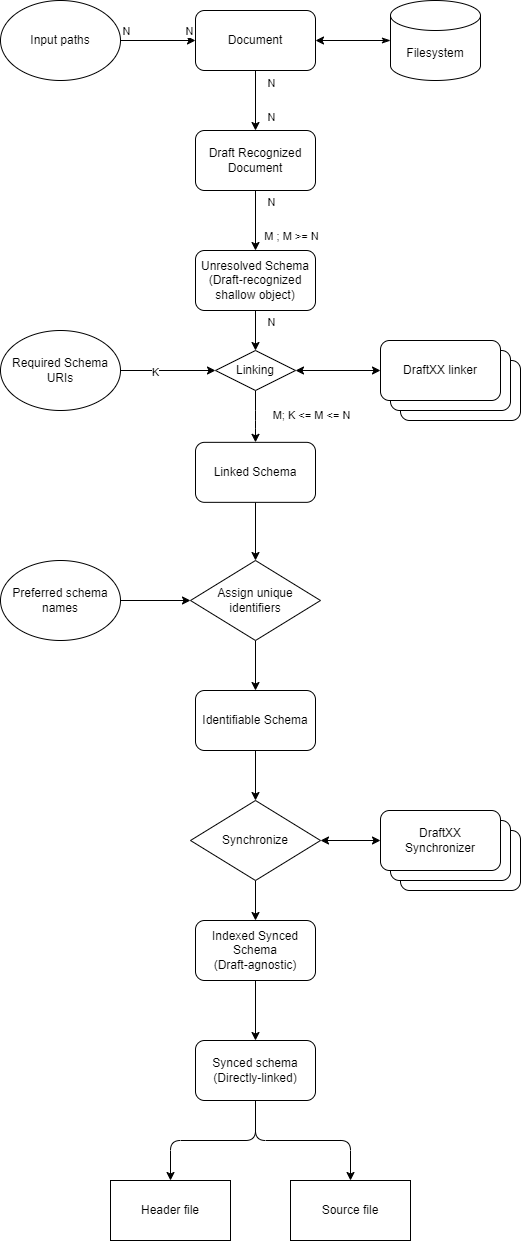

The diagram above was exported from draw.io. Its source (the exported page's mxGraphModel, read from the mxfile embedded in the PNG):
<mxGraphModel dx="1442" dy="967" grid="1" gridSize="10" guides="1" tooltips="1" connect="1" arrows="1" fold="1" page="0" pageScale="1" pageWidth="850" pageHeight="1100" background="#ffffff" math="0" shadow="0">
  <root>
    <mxCell id="0" />
    <mxCell id="1" parent="0" />
    <mxCell id="4" value="" style="edgeStyle=none;html=1;startArrow=none;startFill=0;endArrow=classic;endFill=1;" parent="1" source="2" target="3" edge="1">
      <mxGeometry relative="1" as="geometry" />
    </mxCell>
    <mxCell id="6" value="N" style="edgeLabel;html=1;align=center;verticalAlign=middle;resizable=0;points=[];" parent="4" vertex="1" connectable="0">
      <mxGeometry x="-0.719" y="-2" relative="1" as="geometry">
        <mxPoint x="17" y="4" as="offset" />
      </mxGeometry>
    </mxCell>
    <mxCell id="7" value="N" style="edgeLabel;html=1;align=center;verticalAlign=middle;resizable=0;points=[];" parent="4" vertex="1" connectable="0">
      <mxGeometry x="0.6143" y="-1" relative="1" as="geometry">
        <mxPoint x="16" y="-2" as="offset" />
      </mxGeometry>
    </mxCell>
    <mxCell id="2" value="Document" style="rounded=1;whiteSpace=wrap;html=1;" parent="1" vertex="1">
      <mxGeometry x="365" y="20" width="120" height="60" as="geometry" />
    </mxCell>
    <mxCell id="9" value="" style="edgeStyle=none;html=1;startArrow=none;startFill=0;endArrow=classic;endFill=1;" parent="1" source="3" target="8" edge="1">
      <mxGeometry relative="1" as="geometry" />
    </mxCell>
    <mxCell id="10" value="N" style="edgeLabel;html=1;align=center;verticalAlign=middle;resizable=0;points=[];" parent="9" vertex="1" connectable="0">
      <mxGeometry x="-0.8405" y="1" relative="1" as="geometry">
        <mxPoint x="14" y="6" as="offset" />
      </mxGeometry>
    </mxCell>
    <mxCell id="12" value="M ; M &amp;gt;= N" style="edgeLabel;html=1;align=center;verticalAlign=middle;resizable=0;points=[];" parent="9" vertex="1" connectable="0">
      <mxGeometry x="0.5048" y="-1" relative="1" as="geometry">
        <mxPoint x="36" as="offset" />
      </mxGeometry>
    </mxCell>
    <mxCell id="3" value="Draft Recognized Document" style="rounded=1;whiteSpace=wrap;html=1;" parent="1" vertex="1">
      <mxGeometry x="365" y="140" width="120" height="60" as="geometry" />
    </mxCell>
    <mxCell id="14" style="edgeStyle=none;html=1;exitX=0.5;exitY=1;exitDx=0;exitDy=0;entryX=0.5;entryY=0;entryDx=0;entryDy=0;startArrow=none;startFill=0;endArrow=classic;endFill=1;" parent="1" source="8" target="26" edge="1">
      <mxGeometry relative="1" as="geometry" />
    </mxCell>
    <mxCell id="15" value="N" style="edgeLabel;html=1;align=center;verticalAlign=middle;resizable=0;points=[];" parent="14" vertex="1" connectable="0">
      <mxGeometry x="-0.6905" y="-1" relative="1" as="geometry">
        <mxPoint x="16" y="5" as="offset" />
      </mxGeometry>
    </mxCell>
    <mxCell id="8" value="Unresolved Schema&lt;br&gt;(Draft-recognized shallow object)" style="rounded=1;whiteSpace=wrap;html=1;" parent="1" vertex="1">
      <mxGeometry x="365" y="260" width="120" height="60" as="geometry" />
    </mxCell>
    <mxCell id="35" style="edgeStyle=orthogonalEdgeStyle;html=1;exitX=0.5;exitY=1;exitDx=0;exitDy=0;entryX=0.5;entryY=0;entryDx=0;entryDy=0;startArrow=none;startFill=0;endArrow=classic;endFill=1;" parent="1" source="13" target="34" edge="1">
      <mxGeometry relative="1" as="geometry" />
    </mxCell>
    <mxCell id="13" value="Linked Schema" style="rounded=1;whiteSpace=wrap;html=1;" parent="1" vertex="1">
      <mxGeometry x="365" y="451.84000000000003" width="120" height="60" as="geometry" />
    </mxCell>
    <mxCell id="50" style="edgeStyle=orthogonalEdgeStyle;html=1;exitX=0.5;exitY=1;exitDx=0;exitDy=0;entryX=0.5;entryY=0;entryDx=0;entryDy=0;startArrow=none;startFill=0;endArrow=classic;endFill=1;" parent="1" source="17" target="49" edge="1">
      <mxGeometry relative="1" as="geometry" />
    </mxCell>
    <mxCell id="17" value="Identifiable Schema" style="rounded=1;whiteSpace=wrap;html=1;" parent="1" vertex="1">
      <mxGeometry x="365" y="700" width="120" height="60" as="geometry" />
    </mxCell>
    <mxCell id="23" style="edgeStyle=orthogonalEdgeStyle;html=1;exitX=1;exitY=0.5;exitDx=0;exitDy=0;entryX=0;entryY=0.5;entryDx=0;entryDy=0;startArrow=none;startFill=0;endArrow=classic;endFill=1;" parent="1" source="22" target="2" edge="1">
      <mxGeometry relative="1" as="geometry" />
    </mxCell>
    <mxCell id="24" value="N" style="edgeLabel;html=1;align=center;verticalAlign=middle;resizable=0;points=[];" parent="23" vertex="1" connectable="0">
      <mxGeometry x="-0.8692" y="1" relative="1" as="geometry">
        <mxPoint y="-9" as="offset" />
      </mxGeometry>
    </mxCell>
    <mxCell id="25" value="N" style="edgeLabel;html=1;align=center;verticalAlign=middle;resizable=0;points=[];" parent="23" vertex="1" connectable="0">
      <mxGeometry x="0.8171" y="2" relative="1" as="geometry">
        <mxPoint y="-8" as="offset" />
      </mxGeometry>
    </mxCell>
    <mxCell id="22" value="Input paths" style="ellipse;whiteSpace=wrap;html=1;" parent="1" vertex="1">
      <mxGeometry x="170" y="10" width="120" height="80" as="geometry" />
    </mxCell>
    <mxCell id="27" style="edgeStyle=orthogonalEdgeStyle;html=1;exitX=0.5;exitY=1;exitDx=0;exitDy=0;entryX=0.5;entryY=0;entryDx=0;entryDy=0;startArrow=none;startFill=0;endArrow=classic;endFill=1;" parent="1" source="26" target="13" edge="1">
      <mxGeometry relative="1" as="geometry">
        <Array as="points">
          <mxPoint x="425" y="430" />
          <mxPoint x="425" y="430" />
        </Array>
      </mxGeometry>
    </mxCell>
    <mxCell id="29" value="M; K &amp;lt;= M &amp;lt;= N" style="edgeLabel;html=1;align=center;verticalAlign=middle;resizable=0;points=[];" parent="27" vertex="1" connectable="0">
      <mxGeometry x="0.3936" y="-1" relative="1" as="geometry">
        <mxPoint x="56" y="-12" as="offset" />
      </mxGeometry>
    </mxCell>
    <mxCell id="39" style="edgeStyle=orthogonalEdgeStyle;html=1;exitX=1;exitY=0.5;exitDx=0;exitDy=0;startArrow=classic;startFill=1;endArrow=classic;endFill=1;entryX=0;entryY=0.5;entryDx=0;entryDy=0;" parent="1" source="26" target="40" edge="1">
      <mxGeometry relative="1" as="geometry">
        <mxPoint x="550" y="380" as="targetPoint" />
      </mxGeometry>
    </mxCell>
    <mxCell id="26" value="Linking" style="rhombus;whiteSpace=wrap;html=1;" parent="1" vertex="1">
      <mxGeometry x="385" y="360" width="80" height="40" as="geometry" />
    </mxCell>
    <mxCell id="31" style="edgeStyle=orthogonalEdgeStyle;html=1;exitX=1;exitY=0.5;exitDx=0;exitDy=0;entryX=0;entryY=0.5;entryDx=0;entryDy=0;startArrow=none;startFill=0;endArrow=classic;endFill=1;" parent="1" source="30" target="26" edge="1">
      <mxGeometry relative="1" as="geometry" />
    </mxCell>
    <mxCell id="32" value="K" style="edgeLabel;html=1;align=center;verticalAlign=middle;resizable=0;points=[];" parent="31" vertex="1" connectable="0">
      <mxGeometry x="-0.292" y="-1" relative="1" as="geometry">
        <mxPoint as="offset" />
      </mxGeometry>
    </mxCell>
    <mxCell id="30" value="Required Schema URIs" style="ellipse;whiteSpace=wrap;html=1;" parent="1" vertex="1">
      <mxGeometry x="170" y="340" width="120" height="80" as="geometry" />
    </mxCell>
    <mxCell id="36" style="edgeStyle=orthogonalEdgeStyle;html=1;exitX=0.5;exitY=1;exitDx=0;exitDy=0;entryX=0.5;entryY=0;entryDx=0;entryDy=0;startArrow=none;startFill=0;endArrow=classic;endFill=1;" parent="1" source="34" target="17" edge="1">
      <mxGeometry relative="1" as="geometry" />
    </mxCell>
    <mxCell id="34" value="Assign unique identifiers" style="rhombus;whiteSpace=wrap;html=1;" parent="1" vertex="1">
      <mxGeometry x="360" y="570" width="130" height="80" as="geometry" />
    </mxCell>
    <mxCell id="38" style="edgeStyle=orthogonalEdgeStyle;html=1;exitX=1;exitY=0.5;exitDx=0;exitDy=0;entryX=0;entryY=0.5;entryDx=0;entryDy=0;startArrow=none;startFill=0;endArrow=classic;endFill=1;" parent="1" source="37" target="34" edge="1">
      <mxGeometry relative="1" as="geometry" />
    </mxCell>
    <mxCell id="37" value="Preferred schema names" style="ellipse;whiteSpace=wrap;html=1;" parent="1" vertex="1">
      <mxGeometry x="170" y="570" width="120" height="80" as="geometry" />
    </mxCell>
    <mxCell id="43" value="" style="group" parent="1" vertex="1" connectable="0">
      <mxGeometry x="550" y="350" width="140" height="80" as="geometry" />
    </mxCell>
    <mxCell id="42" value="" style="rounded=1;whiteSpace=wrap;html=1;" parent="43" vertex="1">
      <mxGeometry x="20" y="20" width="120" height="60" as="geometry" />
    </mxCell>
    <mxCell id="41" value="" style="rounded=1;whiteSpace=wrap;html=1;" parent="43" vertex="1">
      <mxGeometry x="10" y="10" width="120" height="60" as="geometry" />
    </mxCell>
    <mxCell id="40" value="DraftXX linker" style="rounded=1;whiteSpace=wrap;html=1;" parent="43" vertex="1">
      <mxGeometry width="120" height="60" as="geometry" />
    </mxCell>
    <mxCell id="45" style="edgeStyle=orthogonalEdgeStyle;html=1;exitX=0;exitY=0.5;exitDx=0;exitDy=0;exitPerimeter=0;startArrow=classicThin;startFill=1;endArrow=classic;endFill=1;" parent="1" source="44" target="2" edge="1">
      <mxGeometry relative="1" as="geometry" />
    </mxCell>
    <mxCell id="44" value="Filesystem" style="shape=cylinder3;whiteSpace=wrap;html=1;boundedLbl=1;backgroundOutline=1;size=15;" parent="1" vertex="1">
      <mxGeometry x="560" y="10" width="90" height="80" as="geometry" />
    </mxCell>
    <mxCell id="57" style="edgeStyle=orthogonalEdgeStyle;html=1;exitX=0.5;exitY=1;exitDx=0;exitDy=0;startArrow=none;startFill=0;endArrow=classic;endFill=1;" parent="1" source="47" target="58" edge="1">
      <mxGeometry relative="1" as="geometry">
        <mxPoint x="425.16666666666674" y="1050" as="targetPoint" />
      </mxGeometry>
    </mxCell>
    <mxCell id="47" value="Indexed Synced Schema&lt;br&gt;(Draft-agnostic)" style="rounded=1;whiteSpace=wrap;html=1;" parent="1" vertex="1">
      <mxGeometry x="365" y="930" width="120" height="60" as="geometry" />
    </mxCell>
    <mxCell id="51" style="edgeStyle=orthogonalEdgeStyle;html=1;exitX=0.5;exitY=1;exitDx=0;exitDy=0;entryX=0.5;entryY=0;entryDx=0;entryDy=0;startArrow=none;startFill=0;endArrow=classic;endFill=1;" parent="1" source="49" target="47" edge="1">
      <mxGeometry relative="1" as="geometry" />
    </mxCell>
    <mxCell id="56" style="edgeStyle=orthogonalEdgeStyle;html=1;exitX=1;exitY=0.5;exitDx=0;exitDy=0;entryX=0;entryY=0.5;entryDx=0;entryDy=0;startArrow=classic;startFill=1;endArrow=classic;endFill=1;" parent="1" source="49" target="55" edge="1">
      <mxGeometry relative="1" as="geometry" />
    </mxCell>
    <mxCell id="49" value="Synchronize" style="rhombus;whiteSpace=wrap;html=1;" parent="1" vertex="1">
      <mxGeometry x="360" y="810" width="130" height="80" as="geometry" />
    </mxCell>
    <mxCell id="52" value="" style="group" parent="1" vertex="1" connectable="0">
      <mxGeometry x="550" y="820" width="140" height="80" as="geometry" />
    </mxCell>
    <mxCell id="53" value="" style="rounded=1;whiteSpace=wrap;html=1;" parent="52" vertex="1">
      <mxGeometry x="20" y="20" width="120" height="60" as="geometry" />
    </mxCell>
    <mxCell id="54" value="" style="rounded=1;whiteSpace=wrap;html=1;" parent="52" vertex="1">
      <mxGeometry x="10" y="10" width="120" height="60" as="geometry" />
    </mxCell>
    <mxCell id="55" value="DraftXX&lt;br&gt;Synchronizer" style="rounded=1;whiteSpace=wrap;html=1;" parent="52" vertex="1">
      <mxGeometry width="120" height="60" as="geometry" />
    </mxCell>
    <mxCell id="61" style="edgeStyle=orthogonalEdgeStyle;html=1;exitX=0.5;exitY=1;exitDx=0;exitDy=0;startArrow=none;startFill=0;endArrow=classic;endFill=1;" parent="1" source="58" target="59" edge="1">
      <mxGeometry relative="1" as="geometry" />
    </mxCell>
    <mxCell id="62" style="edgeStyle=orthogonalEdgeStyle;html=1;exitX=0.5;exitY=1;exitDx=0;exitDy=0;entryX=0.5;entryY=0;entryDx=0;entryDy=0;startArrow=none;startFill=0;endArrow=classic;endFill=1;" parent="1" source="58" target="60" edge="1">
      <mxGeometry relative="1" as="geometry" />
    </mxCell>
    <mxCell id="58" value="Synced schema&lt;br&gt;(Directly-linked)" style="rounded=1;whiteSpace=wrap;html=1;" parent="1" vertex="1">
      <mxGeometry x="365" y="1050" width="120" height="60" as="geometry" />
    </mxCell>
    <mxCell id="59" value="Header file" style="rounded=0;whiteSpace=wrap;html=1;" parent="1" vertex="1">
      <mxGeometry x="280" y="1190" width="120" height="60" as="geometry" />
    </mxCell>
    <mxCell id="60" value="Source file" style="rounded=0;whiteSpace=wrap;html=1;" parent="1" vertex="1">
      <mxGeometry x="460" y="1190" width="120" height="60" as="geometry" />
    </mxCell>
  </root>
</mxGraphModel>